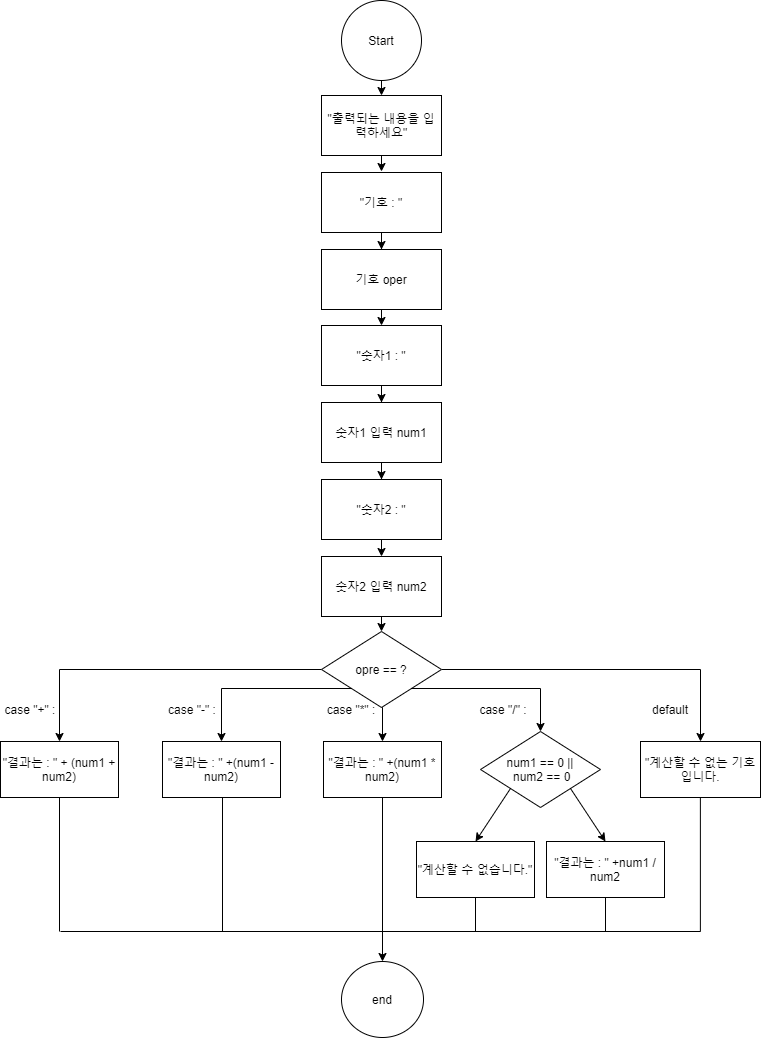

The diagram above was exported from draw.io. Its source (the exported page's mxGraphModel, read from the mxfile embedded in the PNG):
<mxGraphModel dx="460" dy="727" grid="1" gridSize="10" guides="1" tooltips="1" connect="1" arrows="1" fold="1" page="1" pageScale="1" pageWidth="827" pageHeight="1169" math="0" shadow="0">
  <root>
    <mxCell id="nRXEHo5kOpZ48UTnlX6v-0" />
    <mxCell id="nRXEHo5kOpZ48UTnlX6v-1" parent="nRXEHo5kOpZ48UTnlX6v-0" />
    <mxCell id="CTt1RXZNG0FvPyivRbNQ-62" value="end" style="ellipse;whiteSpace=wrap;html=1;aspect=fixed;" vertex="1" parent="nRXEHo5kOpZ48UTnlX6v-1">
      <mxGeometry x="361" y="990" width="82" height="76" as="geometry" />
    </mxCell>
    <mxCell id="CTt1RXZNG0FvPyivRbNQ-63" value="" style="endArrow=none;html=1;" edge="1" parent="nRXEHo5kOpZ48UTnlX6v-1">
      <mxGeometry width="50" height="50" relative="1" as="geometry">
        <mxPoint x="80" y="960" as="sourcePoint" />
        <mxPoint x="720" y="960" as="targetPoint" />
      </mxGeometry>
    </mxCell>
    <mxCell id="CTt1RXZNG0FvPyivRbNQ-87" value="" style="endArrow=classic;html=1;exitX=0.5;exitY=1;exitDx=0;exitDy=0;entryX=0.5;entryY=0;entryDx=0;entryDy=0;" edge="1" parent="nRXEHo5kOpZ48UTnlX6v-1" source="CTt1RXZNG0FvPyivRbNQ-88" target="CTt1RXZNG0FvPyivRbNQ-89">
      <mxGeometry width="50" height="50" relative="1" as="geometry">
        <mxPoint x="391" y="419" as="sourcePoint" />
        <mxPoint x="431" y="459" as="targetPoint" />
      </mxGeometry>
    </mxCell>
    <mxCell id="CTt1RXZNG0FvPyivRbNQ-88" value="Start" style="ellipse;whiteSpace=wrap;html=1;aspect=fixed;" vertex="1" parent="nRXEHo5kOpZ48UTnlX6v-1">
      <mxGeometry x="361" y="29" width="80" height="80" as="geometry" />
    </mxCell>
    <mxCell id="CTt1RXZNG0FvPyivRbNQ-177" style="edgeStyle=orthogonalEdgeStyle;rounded=0;orthogonalLoop=1;jettySize=auto;html=1;exitX=0.5;exitY=1;exitDx=0;exitDy=0;" edge="1" parent="nRXEHo5kOpZ48UTnlX6v-1" source="CTt1RXZNG0FvPyivRbNQ-89">
      <mxGeometry relative="1" as="geometry">
        <mxPoint x="401" y="200" as="targetPoint" />
      </mxGeometry>
    </mxCell>
    <mxCell id="CTt1RXZNG0FvPyivRbNQ-89" value="&quot;출력되는 내용을 입력하세요&quot;" style="rounded=0;whiteSpace=wrap;html=1;" vertex="1" parent="nRXEHo5kOpZ48UTnlX6v-1">
      <mxGeometry x="341" y="124" width="120" height="60" as="geometry" />
    </mxCell>
    <mxCell id="CTt1RXZNG0FvPyivRbNQ-178" style="edgeStyle=orthogonalEdgeStyle;rounded=0;orthogonalLoop=1;jettySize=auto;html=1;exitX=0.5;exitY=1;exitDx=0;exitDy=0;" edge="1" parent="nRXEHo5kOpZ48UTnlX6v-1" source="CTt1RXZNG0FvPyivRbNQ-91" target="CTt1RXZNG0FvPyivRbNQ-94">
      <mxGeometry relative="1" as="geometry" />
    </mxCell>
    <mxCell id="CTt1RXZNG0FvPyivRbNQ-91" value="&quot;기호 : &quot;" style="rounded=0;whiteSpace=wrap;html=1;" vertex="1" parent="nRXEHo5kOpZ48UTnlX6v-1">
      <mxGeometry x="341" y="201" width="120" height="60" as="geometry" />
    </mxCell>
    <mxCell id="CTt1RXZNG0FvPyivRbNQ-179" style="edgeStyle=orthogonalEdgeStyle;rounded=0;orthogonalLoop=1;jettySize=auto;html=1;exitX=0.5;exitY=1;exitDx=0;exitDy=0;entryX=0.5;entryY=0;entryDx=0;entryDy=0;" edge="1" parent="nRXEHo5kOpZ48UTnlX6v-1" source="CTt1RXZNG0FvPyivRbNQ-94" target="CTt1RXZNG0FvPyivRbNQ-171">
      <mxGeometry relative="1" as="geometry" />
    </mxCell>
    <mxCell id="CTt1RXZNG0FvPyivRbNQ-94" value="기호 oper" style="rounded=0;whiteSpace=wrap;html=1;" vertex="1" parent="nRXEHo5kOpZ48UTnlX6v-1">
      <mxGeometry x="341" y="278" width="120" height="60" as="geometry" />
    </mxCell>
    <mxCell id="CTt1RXZNG0FvPyivRbNQ-189" style="edgeStyle=orthogonalEdgeStyle;rounded=0;orthogonalLoop=1;jettySize=auto;html=1;exitX=0.5;exitY=1;exitDx=0;exitDy=0;entryX=0.5;entryY=0;entryDx=0;entryDy=0;" edge="1" parent="nRXEHo5kOpZ48UTnlX6v-1" source="CTt1RXZNG0FvPyivRbNQ-153" target="CTt1RXZNG0FvPyivRbNQ-187">
      <mxGeometry relative="1" as="geometry" />
    </mxCell>
    <mxCell id="CTt1RXZNG0FvPyivRbNQ-190" style="edgeStyle=orthogonalEdgeStyle;rounded=0;orthogonalLoop=1;jettySize=auto;html=1;exitX=0;exitY=1;exitDx=0;exitDy=0;" edge="1" parent="nRXEHo5kOpZ48UTnlX6v-1" source="CTt1RXZNG0FvPyivRbNQ-153" target="CTt1RXZNG0FvPyivRbNQ-186">
      <mxGeometry relative="1" as="geometry" />
    </mxCell>
    <mxCell id="CTt1RXZNG0FvPyivRbNQ-191" style="edgeStyle=orthogonalEdgeStyle;rounded=0;orthogonalLoop=1;jettySize=auto;html=1;exitX=0;exitY=0.5;exitDx=0;exitDy=0;entryX=0.5;entryY=0;entryDx=0;entryDy=0;" edge="1" parent="nRXEHo5kOpZ48UTnlX6v-1" source="CTt1RXZNG0FvPyivRbNQ-153" target="CTt1RXZNG0FvPyivRbNQ-188">
      <mxGeometry relative="1" as="geometry" />
    </mxCell>
    <mxCell id="CTt1RXZNG0FvPyivRbNQ-192" style="edgeStyle=orthogonalEdgeStyle;rounded=0;orthogonalLoop=1;jettySize=auto;html=1;exitX=1;exitY=1;exitDx=0;exitDy=0;entryX=0.5;entryY=0;entryDx=0;entryDy=0;" edge="1" parent="nRXEHo5kOpZ48UTnlX6v-1" source="CTt1RXZNG0FvPyivRbNQ-153" target="CTt1RXZNG0FvPyivRbNQ-198">
      <mxGeometry relative="1" as="geometry" />
    </mxCell>
    <mxCell id="CTt1RXZNG0FvPyivRbNQ-193" style="edgeStyle=orthogonalEdgeStyle;rounded=0;orthogonalLoop=1;jettySize=auto;html=1;exitX=1;exitY=0.5;exitDx=0;exitDy=0;" edge="1" parent="nRXEHo5kOpZ48UTnlX6v-1" source="CTt1RXZNG0FvPyivRbNQ-153" target="CTt1RXZNG0FvPyivRbNQ-164">
      <mxGeometry relative="1" as="geometry" />
    </mxCell>
    <mxCell id="CTt1RXZNG0FvPyivRbNQ-153" value="opre == ?" style="rhombus;whiteSpace=wrap;html=1;flipV=0;" vertex="1" parent="nRXEHo5kOpZ48UTnlX6v-1">
      <mxGeometry x="341" y="660" width="120" height="76" as="geometry" />
    </mxCell>
    <mxCell id="CTt1RXZNG0FvPyivRbNQ-159" value="" style="endArrow=none;html=1;entryX=0.5;entryY=1;entryDx=0;entryDy=0;" edge="1" parent="nRXEHo5kOpZ48UTnlX6v-1" target="CTt1RXZNG0FvPyivRbNQ-188">
      <mxGeometry width="50" height="50" relative="1" as="geometry">
        <mxPoint x="79" y="960" as="sourcePoint" />
        <mxPoint x="241.5" y="1070" as="targetPoint" />
      </mxGeometry>
    </mxCell>
    <mxCell id="CTt1RXZNG0FvPyivRbNQ-160" value="default" style="text;html=1;strokeColor=none;fillColor=none;align=center;verticalAlign=middle;whiteSpace=wrap;rounded=0;" vertex="1" parent="nRXEHo5kOpZ48UTnlX6v-1">
      <mxGeometry x="660" y="730" width="60" height="16" as="geometry" />
    </mxCell>
    <mxCell id="CTt1RXZNG0FvPyivRbNQ-163" value="&quot;결과는 : &quot; +num1 / num2" style="rounded=0;whiteSpace=wrap;html=1;" vertex="1" parent="nRXEHo5kOpZ48UTnlX6v-1">
      <mxGeometry x="566" y="870" width="118" height="56" as="geometry" />
    </mxCell>
    <mxCell id="CTt1RXZNG0FvPyivRbNQ-164" value="&quot;계산할 수 없는 기호입니다." style="rounded=0;whiteSpace=wrap;html=1;" vertex="1" parent="nRXEHo5kOpZ48UTnlX6v-1">
      <mxGeometry x="660" y="770" width="120" height="56" as="geometry" />
    </mxCell>
    <mxCell id="CTt1RXZNG0FvPyivRbNQ-180" style="edgeStyle=orthogonalEdgeStyle;rounded=0;orthogonalLoop=1;jettySize=auto;html=1;exitX=0.5;exitY=1;exitDx=0;exitDy=0;" edge="1" parent="nRXEHo5kOpZ48UTnlX6v-1" source="CTt1RXZNG0FvPyivRbNQ-171" target="CTt1RXZNG0FvPyivRbNQ-173">
      <mxGeometry relative="1" as="geometry" />
    </mxCell>
    <mxCell id="CTt1RXZNG0FvPyivRbNQ-171" value="&quot;숫자1 : &quot;" style="rounded=0;whiteSpace=wrap;html=1;" vertex="1" parent="nRXEHo5kOpZ48UTnlX6v-1">
      <mxGeometry x="341" y="354" width="120" height="60" as="geometry" />
    </mxCell>
    <mxCell id="CTt1RXZNG0FvPyivRbNQ-181" style="edgeStyle=orthogonalEdgeStyle;rounded=0;orthogonalLoop=1;jettySize=auto;html=1;exitX=0.5;exitY=1;exitDx=0;exitDy=0;" edge="1" parent="nRXEHo5kOpZ48UTnlX6v-1" source="CTt1RXZNG0FvPyivRbNQ-173" target="CTt1RXZNG0FvPyivRbNQ-174">
      <mxGeometry relative="1" as="geometry" />
    </mxCell>
    <mxCell id="CTt1RXZNG0FvPyivRbNQ-173" value="숫자1 입력 num1" style="rounded=0;whiteSpace=wrap;html=1;" vertex="1" parent="nRXEHo5kOpZ48UTnlX6v-1">
      <mxGeometry x="341" y="431" width="120" height="60" as="geometry" />
    </mxCell>
    <mxCell id="CTt1RXZNG0FvPyivRbNQ-182" style="edgeStyle=orthogonalEdgeStyle;rounded=0;orthogonalLoop=1;jettySize=auto;html=1;exitX=0.5;exitY=1;exitDx=0;exitDy=0;entryX=0.5;entryY=0;entryDx=0;entryDy=0;" edge="1" parent="nRXEHo5kOpZ48UTnlX6v-1" source="CTt1RXZNG0FvPyivRbNQ-174" target="CTt1RXZNG0FvPyivRbNQ-176">
      <mxGeometry relative="1" as="geometry" />
    </mxCell>
    <mxCell id="CTt1RXZNG0FvPyivRbNQ-174" value="&quot;숫자2 : &quot;" style="rounded=0;whiteSpace=wrap;html=1;" vertex="1" parent="nRXEHo5kOpZ48UTnlX6v-1">
      <mxGeometry x="341" y="508" width="120" height="60" as="geometry" />
    </mxCell>
    <mxCell id="CTt1RXZNG0FvPyivRbNQ-183" style="edgeStyle=orthogonalEdgeStyle;rounded=0;orthogonalLoop=1;jettySize=auto;html=1;exitX=0.5;exitY=1;exitDx=0;exitDy=0;entryX=0.5;entryY=0;entryDx=0;entryDy=0;" edge="1" parent="nRXEHo5kOpZ48UTnlX6v-1" source="CTt1RXZNG0FvPyivRbNQ-176" target="CTt1RXZNG0FvPyivRbNQ-153">
      <mxGeometry relative="1" as="geometry" />
    </mxCell>
    <mxCell id="CTt1RXZNG0FvPyivRbNQ-176" value="숫자2 입력 num2" style="rounded=0;whiteSpace=wrap;html=1;" vertex="1" parent="nRXEHo5kOpZ48UTnlX6v-1">
      <mxGeometry x="341" y="585" width="120" height="60" as="geometry" />
    </mxCell>
    <mxCell id="CTt1RXZNG0FvPyivRbNQ-186" value="&quot;결과는 : &quot; +(num1 - num2)" style="rounded=0;whiteSpace=wrap;html=1;" vertex="1" parent="nRXEHo5kOpZ48UTnlX6v-1">
      <mxGeometry x="182" y="770" width="118" height="56" as="geometry" />
    </mxCell>
    <mxCell id="CTt1RXZNG0FvPyivRbNQ-210" style="edgeStyle=orthogonalEdgeStyle;rounded=0;orthogonalLoop=1;jettySize=auto;html=1;exitX=0.5;exitY=1;exitDx=0;exitDy=0;" edge="1" parent="nRXEHo5kOpZ48UTnlX6v-1" source="CTt1RXZNG0FvPyivRbNQ-187" target="CTt1RXZNG0FvPyivRbNQ-62">
      <mxGeometry relative="1" as="geometry" />
    </mxCell>
    <mxCell id="CTt1RXZNG0FvPyivRbNQ-187" value="&quot;결과는 : &quot; +(num1 * num2)" style="rounded=0;whiteSpace=wrap;html=1;" vertex="1" parent="nRXEHo5kOpZ48UTnlX6v-1">
      <mxGeometry x="343" y="770" width="118" height="56" as="geometry" />
    </mxCell>
    <mxCell id="CTt1RXZNG0FvPyivRbNQ-188" value="&quot;결과는 : &quot; + (num1 + num2)" style="rounded=0;whiteSpace=wrap;html=1;" vertex="1" parent="nRXEHo5kOpZ48UTnlX6v-1">
      <mxGeometry x="20" y="770" width="118" height="56" as="geometry" />
    </mxCell>
    <mxCell id="CTt1RXZNG0FvPyivRbNQ-194" value="case &quot;+&quot; :" style="text;html=1;strokeColor=none;fillColor=none;align=center;verticalAlign=middle;whiteSpace=wrap;rounded=0;" vertex="1" parent="nRXEHo5kOpZ48UTnlX6v-1">
      <mxGeometry x="20" y="730" width="60" height="16" as="geometry" />
    </mxCell>
    <mxCell id="CTt1RXZNG0FvPyivRbNQ-195" value="case &quot;-&quot; :" style="text;html=1;strokeColor=none;fillColor=none;align=center;verticalAlign=middle;whiteSpace=wrap;rounded=0;" vertex="1" parent="nRXEHo5kOpZ48UTnlX6v-1">
      <mxGeometry x="182" y="730" width="60" height="16" as="geometry" />
    </mxCell>
    <mxCell id="CTt1RXZNG0FvPyivRbNQ-196" value="case &quot;*&quot; :" style="text;html=1;strokeColor=none;fillColor=none;align=center;verticalAlign=middle;whiteSpace=wrap;rounded=0;" vertex="1" parent="nRXEHo5kOpZ48UTnlX6v-1">
      <mxGeometry x="341" y="730" width="60" height="16" as="geometry" />
    </mxCell>
    <mxCell id="CTt1RXZNG0FvPyivRbNQ-197" value="case &quot;/&quot; :" style="text;html=1;strokeColor=none;fillColor=none;align=center;verticalAlign=middle;whiteSpace=wrap;rounded=0;" vertex="1" parent="nRXEHo5kOpZ48UTnlX6v-1">
      <mxGeometry x="493" y="730" width="60" height="16" as="geometry" />
    </mxCell>
    <mxCell id="CTt1RXZNG0FvPyivRbNQ-198" value="num1 == 0 ||&lt;br&gt;&amp;nbsp;num2 == 0" style="rhombus;whiteSpace=wrap;html=1;flipV=0;" vertex="1" parent="nRXEHo5kOpZ48UTnlX6v-1">
      <mxGeometry x="500" y="760" width="120" height="76" as="geometry" />
    </mxCell>
    <mxCell id="CTt1RXZNG0FvPyivRbNQ-200" value="&quot;계산할 수 없습니다.&quot;" style="rounded=0;whiteSpace=wrap;html=1;" vertex="1" parent="nRXEHo5kOpZ48UTnlX6v-1">
      <mxGeometry x="436" y="870" width="118" height="56" as="geometry" />
    </mxCell>
    <mxCell id="CTt1RXZNG0FvPyivRbNQ-203" value="" style="endArrow=classic;html=1;exitX=0;exitY=1;exitDx=0;exitDy=0;entryX=0.5;entryY=0;entryDx=0;entryDy=0;" edge="1" parent="nRXEHo5kOpZ48UTnlX6v-1" source="CTt1RXZNG0FvPyivRbNQ-198" target="CTt1RXZNG0FvPyivRbNQ-200">
      <mxGeometry width="50" height="50" relative="1" as="geometry">
        <mxPoint x="430" y="910" as="sourcePoint" />
        <mxPoint x="480" y="860" as="targetPoint" />
      </mxGeometry>
    </mxCell>
    <mxCell id="CTt1RXZNG0FvPyivRbNQ-204" value="" style="endArrow=classic;html=1;exitX=1;exitY=1;exitDx=0;exitDy=0;entryX=0.5;entryY=0;entryDx=0;entryDy=0;" edge="1" parent="nRXEHo5kOpZ48UTnlX6v-1" source="CTt1RXZNG0FvPyivRbNQ-198" target="CTt1RXZNG0FvPyivRbNQ-163">
      <mxGeometry width="50" height="50" relative="1" as="geometry">
        <mxPoint x="530" y="837" as="sourcePoint" />
        <mxPoint x="495" y="880" as="targetPoint" />
      </mxGeometry>
    </mxCell>
    <mxCell id="CTt1RXZNG0FvPyivRbNQ-205" value="" style="endArrow=none;html=1;entryX=0.5;entryY=1;entryDx=0;entryDy=0;" edge="1" parent="nRXEHo5kOpZ48UTnlX6v-1">
      <mxGeometry width="50" height="50" relative="1" as="geometry">
        <mxPoint x="719.88" y="960" as="sourcePoint" />
        <mxPoint x="719.88" y="826" as="targetPoint" />
      </mxGeometry>
    </mxCell>
    <mxCell id="CTt1RXZNG0FvPyivRbNQ-207" value="" style="endArrow=none;html=1;entryX=0.5;entryY=1;entryDx=0;entryDy=0;" edge="1" parent="nRXEHo5kOpZ48UTnlX6v-1">
      <mxGeometry width="50" height="50" relative="1" as="geometry">
        <mxPoint x="242" y="960" as="sourcePoint" />
        <mxPoint x="242" y="826" as="targetPoint" />
      </mxGeometry>
    </mxCell>
    <mxCell id="CTt1RXZNG0FvPyivRbNQ-208" value="" style="endArrow=none;html=1;entryX=0.5;entryY=1;entryDx=0;entryDy=0;" edge="1" parent="nRXEHo5kOpZ48UTnlX6v-1" target="CTt1RXZNG0FvPyivRbNQ-200">
      <mxGeometry width="50" height="50" relative="1" as="geometry">
        <mxPoint x="495" y="960" as="sourcePoint" />
        <mxPoint x="470" y="880" as="targetPoint" />
      </mxGeometry>
    </mxCell>
    <mxCell id="CTt1RXZNG0FvPyivRbNQ-209" value="" style="endArrow=none;html=1;entryX=0.5;entryY=1;entryDx=0;entryDy=0;" edge="1" parent="nRXEHo5kOpZ48UTnlX6v-1" target="CTt1RXZNG0FvPyivRbNQ-163">
      <mxGeometry width="50" height="50" relative="1" as="geometry">
        <mxPoint x="625" y="960" as="sourcePoint" />
        <mxPoint x="495" y="936" as="targetPoint" />
      </mxGeometry>
    </mxCell>
  </root>
</mxGraphModel>